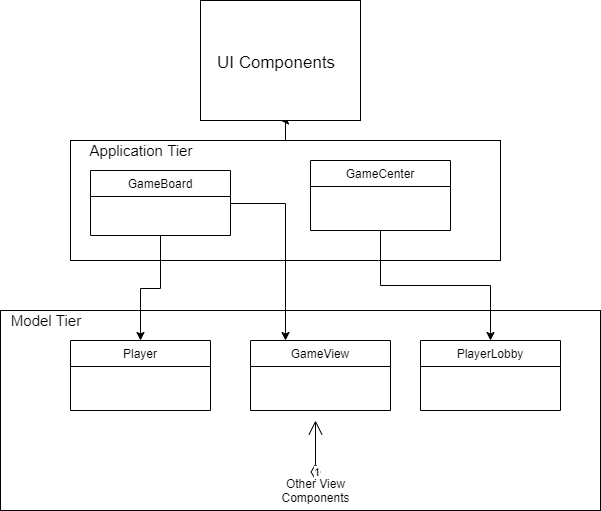

The diagram above was exported from draw.io. Its source (the exported page's mxGraphModel, read from the mxfile embedded in the PNG):
<mxGraphModel dx="1408" dy="731" grid="1" gridSize="10" guides="1" tooltips="1" connect="1" arrows="1" fold="1" page="1" pageScale="1" pageWidth="850" pageHeight="1100" math="0" shadow="0">
  <root>
    <mxCell id="0" />
    <mxCell id="1" parent="0" />
    <mxCell id="0EkIqEwfkgdK5gMG8nFW-35" value="" style="edgeStyle=orthogonalEdgeStyle;rounded=0;orthogonalLoop=1;jettySize=auto;html=1;" parent="1" source="0EkIqEwfkgdK5gMG8nFW-28" target="0EkIqEwfkgdK5gMG8nFW-34" edge="1">
      <mxGeometry relative="1" as="geometry" />
    </mxCell>
    <mxCell id="0EkIqEwfkgdK5gMG8nFW-28" value="" style="rounded=0;whiteSpace=wrap;html=1;" parent="1" vertex="1">
      <mxGeometry x="150" y="380" width="430" height="120" as="geometry" />
    </mxCell>
    <mxCell id="0EkIqEwfkgdK5gMG8nFW-34" value="" style="rounded=0;whiteSpace=wrap;html=1;" parent="1" vertex="1">
      <mxGeometry x="280" y="240" width="160" height="120" as="geometry" />
    </mxCell>
    <mxCell id="0EkIqEwfkgdK5gMG8nFW-27" value="" style="rounded=0;whiteSpace=wrap;html=1;" parent="1" vertex="1">
      <mxGeometry x="80" y="550" width="600" height="200" as="geometry" />
    </mxCell>
    <mxCell id="0EkIqEwfkgdK5gMG8nFW-48" style="edgeStyle=orthogonalEdgeStyle;rounded=0;orthogonalLoop=1;jettySize=auto;html=1;" parent="1" source="0EkIqEwfkgdK5gMG8nFW-1" target="0EkIqEwfkgdK5gMG8nFW-13" edge="1">
      <mxGeometry relative="1" as="geometry" />
    </mxCell>
    <mxCell id="0EkIqEwfkgdK5gMG8nFW-1" value="GameCenter" style="swimlane;fontStyle=0;childLayout=stackLayout;horizontal=1;startSize=26;fillColor=none;horizontalStack=0;resizeParent=1;resizeParentMax=0;resizeLast=0;collapsible=1;marginBottom=0;" parent="1" vertex="1">
      <mxGeometry x="390" y="400" width="140" height="70" as="geometry" />
    </mxCell>
    <mxCell id="0EkIqEwfkgdK5gMG8nFW-46" style="edgeStyle=orthogonalEdgeStyle;rounded=0;orthogonalLoop=1;jettySize=auto;html=1;entryX=0.5;entryY=0;entryDx=0;entryDy=0;" parent="1" source="0EkIqEwfkgdK5gMG8nFW-5" target="0EkIqEwfkgdK5gMG8nFW-9" edge="1">
      <mxGeometry relative="1" as="geometry" />
    </mxCell>
    <mxCell id="0EkIqEwfkgdK5gMG8nFW-49" style="edgeStyle=orthogonalEdgeStyle;rounded=0;orthogonalLoop=1;jettySize=auto;html=1;entryX=0.25;entryY=0;entryDx=0;entryDy=0;" parent="1" source="0EkIqEwfkgdK5gMG8nFW-5" target="0EkIqEwfkgdK5gMG8nFW-17" edge="1">
      <mxGeometry relative="1" as="geometry" />
    </mxCell>
    <mxCell id="0EkIqEwfkgdK5gMG8nFW-5" value="GameBoard" style="swimlane;fontStyle=0;childLayout=stackLayout;horizontal=1;startSize=26;fillColor=none;horizontalStack=0;resizeParent=1;resizeParentMax=0;resizeLast=0;collapsible=1;marginBottom=0;" parent="1" vertex="1">
      <mxGeometry x="170" y="410" width="140" height="65" as="geometry" />
    </mxCell>
    <mxCell id="0EkIqEwfkgdK5gMG8nFW-9" value="Player" style="swimlane;fontStyle=0;childLayout=stackLayout;horizontal=1;startSize=26;fillColor=none;horizontalStack=0;resizeParent=1;resizeParentMax=0;resizeLast=0;collapsible=1;marginBottom=0;" parent="1" vertex="1">
      <mxGeometry x="150" y="580" width="140" height="70" as="geometry" />
    </mxCell>
    <mxCell id="0EkIqEwfkgdK5gMG8nFW-13" value="PlayerLobby" style="swimlane;fontStyle=0;childLayout=stackLayout;horizontal=1;startSize=26;fillColor=none;horizontalStack=0;resizeParent=1;resizeParentMax=0;resizeLast=0;collapsible=1;marginBottom=0;" parent="1" vertex="1">
      <mxGeometry x="500" y="580" width="140" height="70" as="geometry" />
    </mxCell>
    <mxCell id="0EkIqEwfkgdK5gMG8nFW-17" value="GameView" style="swimlane;fontStyle=0;childLayout=stackLayout;horizontal=1;startSize=26;fillColor=none;horizontalStack=0;resizeParent=1;resizeParentMax=0;resizeLast=0;collapsible=1;marginBottom=0;" parent="1" vertex="1">
      <mxGeometry x="330" y="580" width="140" height="70" as="geometry" />
    </mxCell>
    <mxCell id="0EkIqEwfkgdK5gMG8nFW-29" value="Other View Components" style="text;html=1;strokeColor=none;fillColor=none;align=center;verticalAlign=middle;whiteSpace=wrap;rounded=0;" parent="1" vertex="1">
      <mxGeometry x="360" y="720" width="70" height="20" as="geometry" />
    </mxCell>
    <mxCell id="0EkIqEwfkgdK5gMG8nFW-30" value="1" style="endArrow=open;html=1;endSize=12;startArrow=diamondThin;startSize=14;startFill=0;edgeStyle=orthogonalEdgeStyle;align=left;verticalAlign=bottom;exitX=0.5;exitY=0;exitDx=0;exitDy=0;" parent="1" source="0EkIqEwfkgdK5gMG8nFW-29" edge="1">
      <mxGeometry x="-1" y="3" relative="1" as="geometry">
        <mxPoint x="90" y="770" as="sourcePoint" />
        <mxPoint x="395" y="660" as="targetPoint" />
      </mxGeometry>
    </mxCell>
    <mxCell id="0EkIqEwfkgdK5gMG8nFW-33" value="&lt;font style=&quot;font-size: 17px&quot;&gt;UI Components&lt;/font&gt;" style="text;html=1;resizable=0;points=[];autosize=1;align=left;verticalAlign=top;spacingTop=-4;" parent="1" vertex="1">
      <mxGeometry x="295" y="290" width="130" height="20" as="geometry" />
    </mxCell>
    <mxCell id="0EkIqEwfkgdK5gMG8nFW-44" value="&lt;font style=&quot;font-size: 15px&quot;&gt;Model Tier&lt;/font&gt;" style="text;html=1;strokeColor=none;fillColor=none;align=center;verticalAlign=middle;whiteSpace=wrap;rounded=0;" parent="1" vertex="1">
      <mxGeometry x="80" y="550" width="90" height="20" as="geometry" />
    </mxCell>
    <mxCell id="0EkIqEwfkgdK5gMG8nFW-45" value="&lt;font style=&quot;font-size: 15px&quot;&gt;Application Tier&lt;/font&gt;" style="text;html=1;strokeColor=none;fillColor=none;align=center;verticalAlign=middle;whiteSpace=wrap;rounded=0;" parent="1" vertex="1">
      <mxGeometry x="160" y="380" width="120" height="20" as="geometry" />
    </mxCell>
  </root>
</mxGraphModel>